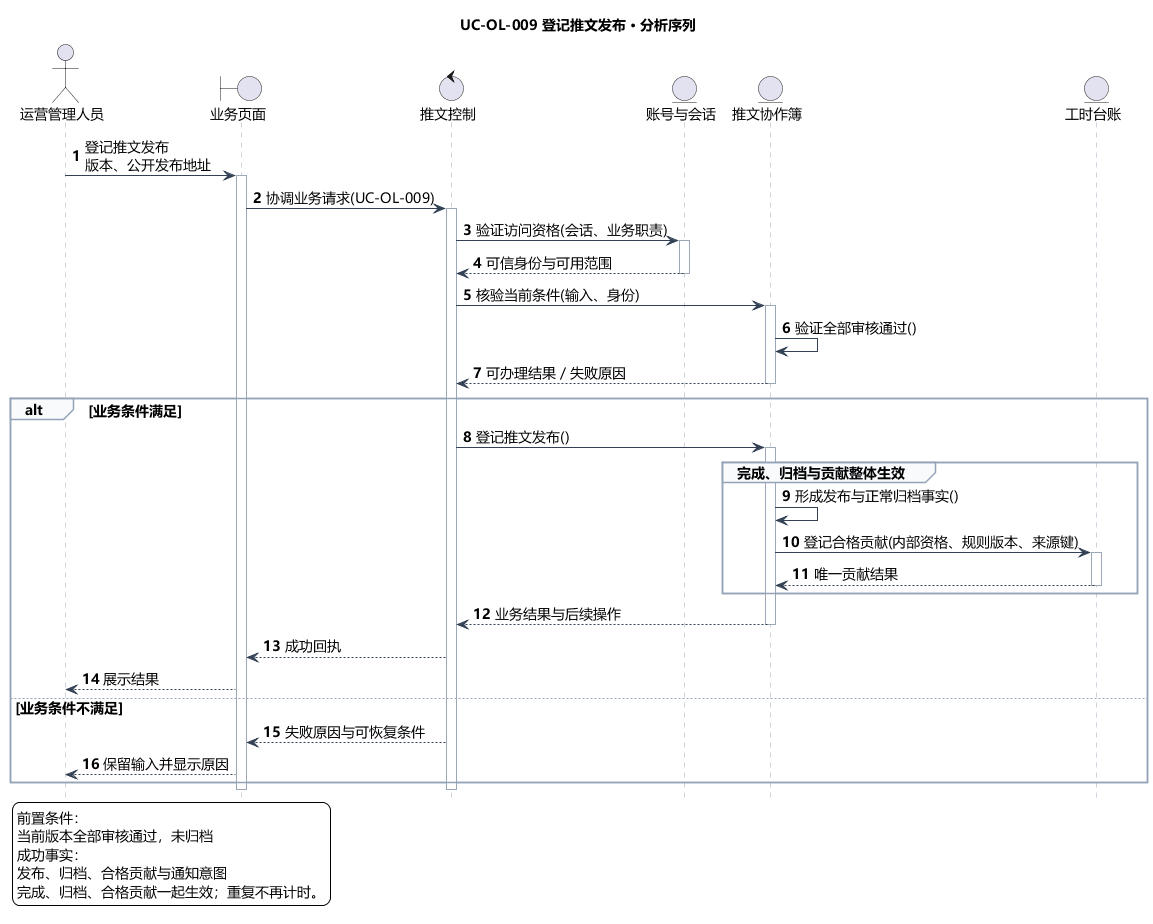

The diagram above was rendered by PlantUML. Its source (embedded in the PNG):
@startuml
skinparam defaultFontName Microsoft YaHei
skinparam shadowing false
skinparam backgroundColor #FFFFFF
skinparam ArrowColor #466482
skinparam classAttributeIconSize 0
hide empty members
skinparam defaultFontSize 14
skinparam sequenceLifeLineBorderColor #9AA8B8
skinparam sequenceArrowColor #334155
skinparam sequenceGroupBorderColor #94A3B8
skinparam sequenceGroupBackgroundColor #F8FAFC
skinparam sequenceParticipantPadding 18
skinparam maxMessageSize 240
hide footbox
autonumber
title UC-OL-009 登记推文发布 · 分析序列
actor "运营管理人员" as actor
boundary "业务页面" as page
control "推文控制" as ctl
entity "账号与会话" as identity
entity "推文协作簿" as model
entity "工时台账" as ledger
actor -> page : 登记推文发布\n版本、公开发布地址
activate page
page -> ctl : 协调业务请求(UC-OL-009)
activate ctl
ctl -> identity : 验证访问资格(会话、业务职责)
activate identity
identity --> ctl : 可信身份与可用范围
deactivate identity
ctl -> model : 核验当前条件(输入、身份)
activate model
model -> model : 验证全部审核通过()
model --> ctl : 可办理结果／失败原因
deactivate model
alt 业务条件满足
ctl -> model : 登记推文发布()
activate model
group 完成、归档与贡献整体生效
model -> model : 形成发布与正常归档事实()
model -> ledger : 登记合格贡献(内部资格、规则版本、来源键)
activate ledger
ledger --> model : 唯一贡献结果
deactivate ledger
end
model --> ctl : 业务结果与后续操作
deactivate model
ctl --> page : 成功回执
page --> actor : 展示结果
else 业务条件不满足
ctl --> page : 失败原因与可恢复条件
page --> actor : 保留输入并显示原因
end
deactivate ctl
deactivate page
legend bottom left
前置条件：
当前版本全部审核通过，未归档
成功事实：
发布、归档、合格贡献与通知意图
完成、归档、合格贡献一起生效；重复不再计时。
endlegend

@enduml